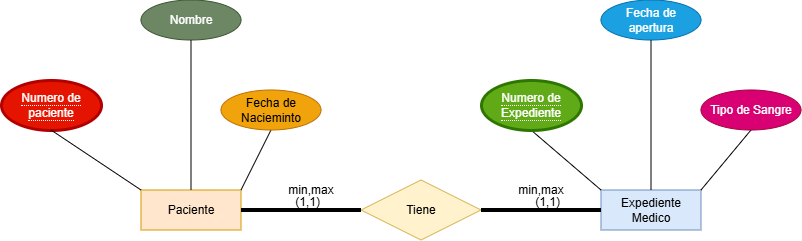

The diagram above was exported from draw.io. Its source (the exported page's mxGraphModel, read from the mxfile embedded in the PNG):
<mxGraphModel dx="884" dy="526" grid="1" gridSize="10" guides="1" tooltips="1" connect="1" arrows="1" fold="1" page="1" pageScale="1" pageWidth="827" pageHeight="1169" math="0" shadow="0">
  <root>
    <mxCell id="0" />
    <mxCell id="1" parent="0" />
    <mxCell id="5fBl7bDFb5VSsQ_wQSeZ-1" parent="1" style="whiteSpace=wrap;html=1;align=center;fillColor=#ffe6cc;strokeColor=#d79b00;" value="Paciente" vertex="1">
      <mxGeometry height="40" width="100" x="160" y="320" as="geometry" />
    </mxCell>
    <mxCell id="5fBl7bDFb5VSsQ_wQSeZ-2" parent="1" style="whiteSpace=wrap;html=1;align=center;fillColor=#dae8fc;strokeColor=#6c8ebf;" value="Expediente Medico" vertex="1">
      <mxGeometry height="40" width="100" x="620" y="320" as="geometry" />
    </mxCell>
    <mxCell id="5fBl7bDFb5VSsQ_wQSeZ-3" parent="1" style="shape=rhombus;perimeter=rhombusPerimeter;whiteSpace=wrap;html=1;align=center;fillColor=#fff2cc;strokeColor=#d6b656;" value="Tiene" vertex="1">
      <mxGeometry height="60" width="120" x="380" y="310" as="geometry" />
    </mxCell>
    <mxCell id="5fBl7bDFb5VSsQ_wQSeZ-4" edge="1" parent="1" source="5fBl7bDFb5VSsQ_wQSeZ-1" style="endArrow=none;html=1;rounded=0;exitX=1;exitY=0;exitDx=0;exitDy=0;entryX=0.5;entryY=1;entryDx=0;entryDy=0;" target="5fBl7bDFb5VSsQ_wQSeZ-7" value="">
      <mxGeometry relative="1" as="geometry">
        <mxPoint x="130" y="320" as="sourcePoint" />
        <mxPoint x="230" y="270" as="targetPoint" />
      </mxGeometry>
    </mxCell>
    <mxCell id="5fBl7bDFb5VSsQ_wQSeZ-5" edge="1" parent="1" source="5fBl7bDFb5VSsQ_wQSeZ-2" style="endArrow=none;html=1;rounded=0;exitX=1;exitY=0;exitDx=0;exitDy=0;entryX=0.5;entryY=1;entryDx=0;entryDy=0;" target="5fBl7bDFb5VSsQ_wQSeZ-6" value="">
      <mxGeometry relative="1" as="geometry">
        <mxPoint x="660" y="320" as="sourcePoint" />
        <mxPoint x="710" y="280" as="targetPoint" />
      </mxGeometry>
    </mxCell>
    <mxCell id="5fBl7bDFb5VSsQ_wQSeZ-6" parent="1" style="ellipse;whiteSpace=wrap;html=1;align=center;fillColor=#d80073;fontColor=#ffffff;strokeColor=#A50040;" value="Tipo de Sangre" vertex="1">
      <mxGeometry height="40" width="100" x="720" y="220" as="geometry" />
    </mxCell>
    <mxCell id="5fBl7bDFb5VSsQ_wQSeZ-7" parent="1" style="ellipse;whiteSpace=wrap;html=1;align=center;fillColor=#f0a30a;fontColor=#000000;strokeColor=#BD7000;" value="Fecha de Nacieminto" vertex="1">
      <mxGeometry height="40" width="100" x="240" y="220" as="geometry" />
    </mxCell>
    <mxCell id="5fBl7bDFb5VSsQ_wQSeZ-9" parent="1" style="ellipse;whiteSpace=wrap;html=1;align=center;fillColor=#1ba1e2;fontColor=#ffffff;strokeColor=#006EAF;" value="Fecha de apertura" vertex="1">
      <mxGeometry height="40" width="100" x="620" y="130" as="geometry" />
    </mxCell>
    <mxCell id="5fBl7bDFb5VSsQ_wQSeZ-11" parent="1" style="ellipse;whiteSpace=wrap;html=1;align=center;fillColor=#6d8764;fontColor=#ffffff;strokeColor=#3A5431;" value="Nombre" vertex="1">
      <mxGeometry height="40" width="100" x="160" y="130" as="geometry" />
    </mxCell>
    <mxCell id="5fBl7bDFb5VSsQ_wQSeZ-12" edge="1" parent="1" source="5fBl7bDFb5VSsQ_wQSeZ-14" style="endArrow=none;html=1;rounded=0;entryX=0;entryY=0;entryDx=0;entryDy=0;exitX=0.5;exitY=1;exitDx=0;exitDy=0;" target="5fBl7bDFb5VSsQ_wQSeZ-2" value="">
      <mxGeometry relative="1" as="geometry">
        <mxPoint x="570" y="290" as="sourcePoint" />
        <mxPoint x="490" y="430" as="targetPoint" />
      </mxGeometry>
    </mxCell>
    <mxCell id="5fBl7bDFb5VSsQ_wQSeZ-13" parent="1" style="ellipse;whiteSpace=wrap;html=1;align=center;strokeWidth=3;fillColor=#e51400;fontColor=#ffffff;strokeColor=#B20000;" value="&lt;span style=&quot;border-bottom: 1px dotted&quot;&gt;Numero de paciente&lt;/span&gt;" vertex="1">
      <mxGeometry height="50" width="100" x="20" y="210" as="geometry" />
    </mxCell>
    <mxCell id="5fBl7bDFb5VSsQ_wQSeZ-14" parent="1" style="ellipse;whiteSpace=wrap;html=1;align=center;strokeWidth=3;fillColor=#60a917;fontColor=#ffffff;strokeColor=#2D7600;" value="&lt;span style=&quot;border-bottom: 1px dotted&quot;&gt;Numero de Expediente&lt;/span&gt;" vertex="1">
      <mxGeometry height="50" width="100" x="500" y="210" as="geometry" />
    </mxCell>
    <mxCell id="5fBl7bDFb5VSsQ_wQSeZ-15" edge="1" parent="1" source="5fBl7bDFb5VSsQ_wQSeZ-13" style="endArrow=none;html=1;rounded=0;exitX=0.5;exitY=1;exitDx=0;exitDy=0;entryX=0;entryY=0;entryDx=0;entryDy=0;" target="5fBl7bDFb5VSsQ_wQSeZ-1" value="">
      <mxGeometry relative="1" as="geometry">
        <mxPoint x="330" y="430" as="sourcePoint" />
        <mxPoint x="490" y="430" as="targetPoint" />
      </mxGeometry>
    </mxCell>
    <mxCell id="5fBl7bDFb5VSsQ_wQSeZ-16" edge="1" parent="1" source="5fBl7bDFb5VSsQ_wQSeZ-9" style="endArrow=none;html=1;rounded=0;entryX=0.5;entryY=0;entryDx=0;entryDy=0;exitX=0.5;exitY=1;exitDx=0;exitDy=0;" target="5fBl7bDFb5VSsQ_wQSeZ-2" value="">
      <mxGeometry relative="1" as="geometry">
        <mxPoint x="650" y="210" as="sourcePoint" />
        <mxPoint x="490" y="430" as="targetPoint" />
      </mxGeometry>
    </mxCell>
    <mxCell id="5fBl7bDFb5VSsQ_wQSeZ-17" edge="1" parent="1" source="5fBl7bDFb5VSsQ_wQSeZ-1" style="endArrow=none;html=1;rounded=0;exitX=0.5;exitY=0;exitDx=0;exitDy=0;entryX=0.5;entryY=1;entryDx=0;entryDy=0;" target="5fBl7bDFb5VSsQ_wQSeZ-11" value="">
      <mxGeometry relative="1" as="geometry">
        <mxPoint x="330" y="430" as="sourcePoint" />
        <mxPoint x="490" y="430" as="targetPoint" />
      </mxGeometry>
    </mxCell>
    <mxCell id="5fBl7bDFb5VSsQ_wQSeZ-18" edge="1" parent="1" source="5fBl7bDFb5VSsQ_wQSeZ-1" style="endArrow=none;html=1;rounded=0;exitX=1;exitY=0.5;exitDx=0;exitDy=0;strokeWidth=4;" target="5fBl7bDFb5VSsQ_wQSeZ-3" value="">
      <mxGeometry relative="1" as="geometry">
        <mxPoint x="280" y="430" as="sourcePoint" />
        <mxPoint x="440" y="430" as="targetPoint" />
      </mxGeometry>
    </mxCell>
    <mxCell id="5fBl7bDFb5VSsQ_wQSeZ-19" connectable="0" parent="5fBl7bDFb5VSsQ_wQSeZ-18" style="resizable=0;html=1;whiteSpace=wrap;align=right;verticalAlign=bottom;" value="(1,1)" vertex="1">
      <mxGeometry relative="1" x="1" as="geometry">
        <mxPoint x="-40" as="offset" />
      </mxGeometry>
    </mxCell>
    <mxCell id="5fBl7bDFb5VSsQ_wQSeZ-20" edge="1" parent="1" source="5fBl7bDFb5VSsQ_wQSeZ-3" style="endArrow=none;html=1;rounded=0;entryX=0;entryY=0.5;entryDx=0;entryDy=0;exitX=1;exitY=0.5;exitDx=0;exitDy=0;strokeWidth=4;" target="5fBl7bDFb5VSsQ_wQSeZ-2" value="">
      <mxGeometry relative="1" as="geometry">
        <mxPoint x="330" y="430" as="sourcePoint" />
        <mxPoint x="490" y="430" as="targetPoint" />
      </mxGeometry>
    </mxCell>
    <mxCell id="5fBl7bDFb5VSsQ_wQSeZ-21" connectable="0" parent="5fBl7bDFb5VSsQ_wQSeZ-20" style="resizable=0;html=1;whiteSpace=wrap;align=right;verticalAlign=bottom;" value="(1,1)" vertex="1">
      <mxGeometry relative="1" x="1" as="geometry">
        <mxPoint x="-40" as="offset" />
      </mxGeometry>
    </mxCell>
    <mxCell id="aOwZPZRbDJbJDhepJIJl-1" parent="1" style="text;html=1;whiteSpace=wrap;strokeColor=none;fillColor=none;align=center;verticalAlign=middle;rounded=0;" value="min,max" vertex="1">
      <mxGeometry height="20" width="40" x="310" y="310" as="geometry" />
    </mxCell>
    <mxCell id="aOwZPZRbDJbJDhepJIJl-2" parent="1" style="text;html=1;whiteSpace=wrap;strokeColor=none;fillColor=none;align=center;verticalAlign=middle;rounded=0;" value="min,max" vertex="1">
      <mxGeometry height="20" width="40" x="540" y="310" as="geometry" />
    </mxCell>
  </root>
</mxGraphModel>